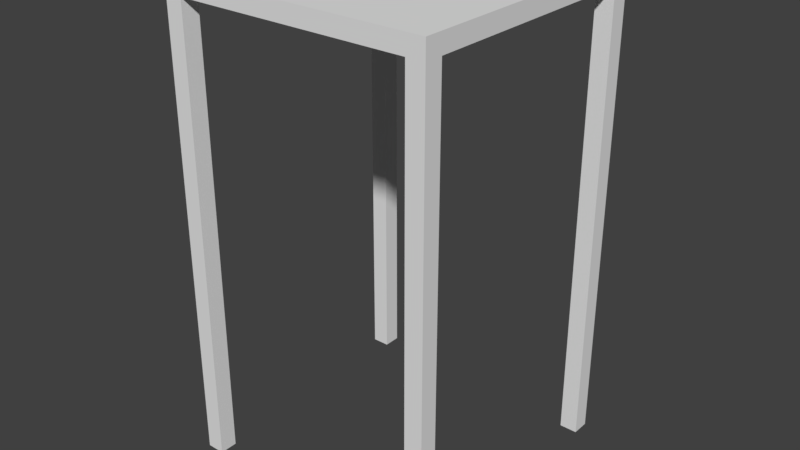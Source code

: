 # Source: boxloader_fort_plat_3m.blend  (saved by Blender 2.78.0; exported with 4.5.12 LTS)
import bpy
from mathutils import Matrix  # noqa: F401  (used for matrix-valued properties, if any)

bpy.ops.wm.read_factory_settings(use_empty=True)
scene = bpy.context.scene
scene.name = 'Scene'

# ---- collections
col_collection_1 = bpy.data.collections.new('Collection 1'); scene.collection.children.link(col_collection_1)
col_collection_1.hide_render = True
col_collection_1.hide_viewport = True
col_collection_2 = bpy.data.collections.new('Collection 2'); scene.collection.children.link(col_collection_2)
col_collection_2.hide_render = True
col_collection_2.hide_viewport = True
col_collection_3 = bpy.data.collections.new('Collection 3'); scene.collection.children.link(col_collection_3)
col_collection_3.hide_render = True
col_collection_3.hide_viewport = True
col_collection_4 = bpy.data.collections.new('Collection 4'); scene.collection.children.link(col_collection_4)
col_collection_4.hide_render = True
col_collection_4.hide_viewport = True
col_collection_5 = bpy.data.collections.new('Collection 5'); scene.collection.children.link(col_collection_5)
col_collection_6 = bpy.data.collections.new('Collection 6'); scene.collection.children.link(col_collection_6)
col_collection_6.hide_render = True
col_collection_6.hide_viewport = True
col_collection_7 = bpy.data.collections.new('Collection 7'); scene.collection.children.link(col_collection_7)
col_collection_7.hide_render = True
col_collection_7.hide_viewport = True

# ---- materials (node trees are filled in below, after node groups)
mat_material_002 = bpy.data.materials.new('Material.002')
mat_material_002.alpha_threshold = 0.0
mat_material_002.use_transparent_shadow = False
mat_material_002.roughness = 0.5
mat_material_003 = bpy.data.materials.new('Material.003')
mat_material_003.alpha_threshold = 0.0
mat_material_003.use_transparent_shadow = False
mat_material_003.roughness = 0.5
mat_material_004 = bpy.data.materials.new('Material.004')
mat_material_004.alpha_threshold = 0.0
mat_material_004.use_transparent_shadow = False
mat_material_004.roughness = 0.5
mat_material_001 = bpy.data.materials.new('Material.001')
mat_material_001.alpha_threshold = 0.0
mat_material_001.use_transparent_shadow = False
mat_material_001.roughness = 0.5
mat_material = bpy.data.materials.new('Material')
mat_material.alpha_threshold = 0.0
mat_material.use_transparent_shadow = False
mat_material.roughness = 0.5

# ---- material node trees

# ---- world
world_world = bpy.data.worlds.new('World'); scene.world = world_world
world_world.color = (0.05088, 0.05088, 0.05088)
world_world.use_sun_shadow = False
world_world.sun_shadow_jitter_overblur = 0.0
world_world.cycles.sampling_method = 'MANUAL'

# ---- meshes
me_cube = bpy.data.meshes.new('Cube')
me_cube.from_pydata([(-3.0, 0.0, 0.2), (-3.0, 0.0, 0.3), (-3.0, 3.0, 0.2), (-3.0, 3.0, 0.3), (0.0, 0.0, 0.2), (0.0, 0.0, 0.3), (0.0, 3.0, 0.2), (0.0, 3.0, 0.3), (-0.1, 0.2, 0.0), (-0.1, 0.2, 0.2), (-0.1, 2.8, 0.0), (-0.1, 2.8, 0.2), (0.0, 0.2, 0.0), (0.0, 0.2, 0.2), (0.0, 2.8, 0.0), (0.0, 2.8, 0.2), (-3.0, 0.2, 0.0), (-3.0, 0.2, 0.2), (-3.0, 2.8, 0.0), (-3.0, 2.8, 0.2), (-2.9, 0.2, 0.0), (-2.9, 0.2, 0.2), (-2.9, 2.8, 0.0), (-2.9, 2.8, 0.2), (-1.6, 0.1, 0.0), (-1.6, 0.1, 0.2), (-1.6, 2.9, 0.0), (-1.6, 2.9, 0.2), (-1.4, 0.1, 0.0), (-1.4, 0.1, 0.2), (-1.4, 2.9, 0.0), (-1.4, 2.9, 0.2), (-2.0, 0.1, 0.0), (-2.0, 0.1, 0.2), (-2.0, 2.9, 0.0), (-2.0, 2.9, 0.2), (-1.9, 0.1, 0.0), (-1.9, 0.1, 0.2), (-1.9, 2.9, 0.0), (-1.9, 2.9, 0.2), (-1.1, 0.1, 0.0), (-1.1, 0.1, 0.2), (-1.1, 2.9, 0.0), (-1.1, 2.9, 0.2), (-1.0, 0.1, 0.0), (-1.0, 0.1, 0.2), (-1.0, 2.9, 0.0), (-1.0, 2.9, 0.2), (-0.1, 1.4, 0.1), (-0.1, 1.4, 0.2), (-2.9, 1.4, 0.1), (-2.9, 1.4, 0.2), (-0.1, 1.6, 0.1), (-0.1, 1.6, 0.2), (-2.9, 1.6, 0.1), (-2.9, 1.6, 0.2), (-0.1, 2.4, 0.1), (-0.1, 2.4, 0.2), (-2.9, 2.4, 0.1), (-2.9, 2.4, 0.2), (-0.1, 2.6, 0.1), (-0.1, 2.6, 0.2), (-2.9, 2.6, 0.1), (-2.9, 2.6, 0.2), (-0.1, 0.4, 0.1), (-0.1, 0.4, 0.2), (-2.9, 0.4, 0.1), (-2.9, 0.4, 0.2), (-0.1, 0.6, 0.1), (-0.1, 0.6, 0.2), (-2.9, 0.6, 0.1), (-2.9, 0.6, 0.2), (-0.2, 2.9, 0.0), (-0.2, 2.9, 0.2), (-2.8, 2.9, 0.0), (-2.8, 2.9, 0.2), (-0.2, 3.0, 0.0), (-0.2, 3.0, 0.2), (-2.8, 3.0, 0.0), (-2.8, 3.0, 0.2), (-0.2, 0.0, 0.0), (-0.2, 0.0, 0.2), (-2.8, 0.0, 0.0), (-2.8, 0.0, 0.2), (-0.2, 0.1, 0.0), (-0.2, 0.1, 0.2), (-2.8, 0.1, 0.0), (-2.8, 0.1, 0.2), (-0.2, 0.0, -5.0), (-0.2, 0.0, 0.2), (-0.2, 0.2, -5.0), (-0.2, 0.2, 0.2), (0.0, 0.0, -5.0), (0.0, 0.0, 0.2), (0.0, 0.2, -5.0), (0.0, 0.2, 0.2), (-0.2, 2.8, -5.0), (-0.2, 2.8, 0.2), (-0.2, 3.0, -5.0), (-0.2, 3.0, 0.2), (0.0, 2.8, -5.0), (0.0, 2.8, 0.2), (0.0, 3.0, -5.0), (0.0, 3.0, 0.2), (-3.0, 0.0, -5.0), (-3.0, 0.0, 0.2), (-3.0, 0.2, -5.0), (-3.0, 0.2, 0.2), (-2.8, 0.0, -5.0), (-2.8, 0.0, 0.2), (-2.8, 0.2, -5.0), (-2.8, 0.2, 0.2), (-3.0, 2.8, -5.0), (-3.0, 2.8, 0.2), (-3.0, 3.0, -5.0), (-3.0, 3.0, 0.2), (-2.8, 2.8, -5.0), (-2.8, 2.8, 0.2), (-2.8, 3.0, -5.0), (-2.8, 3.0, 0.2), (-3.0, 2.1, 0.0), (-3.0, 2.3, 0.0), (-3.0, 2.8, -0.7), (-3.0, 2.8, -0.5), (-2.9, 2.1, 0.0), (-2.9, 2.3, 0.0), (-2.9, 2.8, -0.7), (-2.9, 2.8, -0.5), (-2.1, 2.9, 0.0), (-2.3, 2.9, 0.0), (-2.8, 2.9, -0.7), (-2.8, 2.9, -0.5), (-2.1, 3.0, 0.0), (-2.3, 3.0, 0.0), (-2.8, 3.0, -0.7), (-2.8, 3.0, -0.5), (-2.1, 0.0, 0.0), (-2.3, 0.0, 0.0), (-2.8, 0.0, -0.7), (-2.8, 0.0, -0.5), (-2.1, 0.1, 0.0), (-2.3, 0.1, 0.0), (-2.8, 0.1, -0.7), (-2.8, 0.1, -0.5), (-2.9, 0.9, 0.0), (-2.9, 0.7, 0.0), (-2.9, 0.2, -0.7), (-2.9, 0.2, -0.5), (-3.0, 0.9, 0.0), (-3.0, 0.7, 0.0), (-3.0, 0.2, -0.7), (-3.0, 0.2, -0.5), (0.0, 0.9, 0.0), (0.0, 0.7, 0.0), (0.0, 0.2, -0.7), (0.0, 0.2, -0.5), (-0.1, 0.9, 0.0), (-0.1, 0.7, 0.0), (-0.1, 0.2, -0.7), (-0.1, 0.2, -0.5), (-0.9, 0.1, 0.0), (-0.7, 0.1, 0.0), (-0.2, 0.1, -0.7), (-0.2, 0.1, -0.5), (-0.9, 0.0, 0.0), (-0.7, 0.0, 0.0), (-0.2, 0.0, -0.7), (-0.2, 0.0, -0.5), (-0.9, 3.0, 0.0), (-0.7, 3.0, 0.0), (-0.2, 3.0, -0.7), (-0.2, 3.0, -0.5), (-0.9, 2.9, 0.0), (-0.7, 2.9, 0.0), (-0.2, 2.9, -0.7), (-0.2, 2.9, -0.5), (-0.1, 2.1, 0.0), (-0.1, 2.3, 0.0), (-0.1, 2.8, -0.7), (-0.1, 2.8, -0.5), (0.0, 2.1, 0.0), (0.0, 2.3, 0.0), (0.0, 2.8, -0.7), (0.0, 2.8, -0.5)], [], [(0, 1, 3, 2), (2, 3, 7, 6), (6, 7, 5, 4), (4, 5, 1, 0), (2, 6, 4, 0), (7, 3, 1, 5), (8, 9, 11, 10), (10, 11, 15, 14), (14, 15, 13, 12), (12, 13, 9, 8), (10, 14, 12, 8), (15, 11, 9, 13), (16, 17, 19, 18), (18, 19, 23, 22), (22, 23, 21, 20), (20, 21, 17, 16), (18, 22, 20, 16), (23, 19, 17, 21), (24, 25, 27, 26), (26, 27, 31, 30), (30, 31, 29, 28), (28, 29, 25, 24), (26, 30, 28, 24), (31, 27, 25, 29), (32, 33, 35, 34), (34, 35, 39, 38), (38, 39, 37, 36), (36, 37, 33, 32), (34, 38, 36, 32), (39, 35, 33, 37), (40, 41, 43, 42), (42, 43, 47, 46), (46, 47, 45, 44), (44, 45, 41, 40), (42, 46, 44, 40), (47, 43, 41, 45), (48, 49, 51, 50), (50, 51, 55, 54), (54, 55, 53, 52), (52, 53, 49, 48), (50, 54, 52, 48), (55, 51, 49, 53), (56, 57, 59, 58), (58, 59, 63, 62), (62, 63, 61, 60), (60, 61, 57, 56), (58, 62, 60, 56), (63, 59, 57, 61), (64, 65, 67, 66), (66, 67, 71, 70), (70, 71, 69, 68), (68, 69, 65, 64), (66, 70, 68, 64), (71, 67, 65, 69), (72, 73, 75, 74), (74, 75, 79, 78), (78, 79, 77, 76), (76, 77, 73, 72), (74, 78, 76, 72), (79, 75, 73, 77), (80, 81, 83, 82), (82, 83, 87, 86), (86, 87, 85, 84), (84, 85, 81, 80), (82, 86, 84, 80), (87, 83, 81, 85), (88, 89, 91, 90), (90, 91, 95, 94), (94, 95, 93, 92), (92, 93, 89, 88), (90, 94, 92, 88), (95, 91, 89, 93), (96, 97, 99, 98), (98, 99, 103, 102), (102, 103, 101, 100), (100, 101, 97, 96), (98, 102, 100, 96), (103, 99, 97, 101), (104, 105, 107, 106), (106, 107, 111, 110), (110, 111, 109, 108), (108, 109, 105, 104), (106, 110, 108, 104), (111, 107, 105, 109), (112, 113, 115, 114), (114, 115, 119, 118), (118, 119, 117, 116), (116, 117, 113, 112), (114, 118, 116, 112), (119, 115, 113, 117), (120, 121, 123, 122), (122, 123, 127, 126), (126, 127, 125, 124), (124, 125, 121, 120), (122, 126, 124, 120), (127, 123, 121, 125), (128, 129, 131, 130), (130, 131, 135, 134), (134, 135, 133, 132), (132, 133, 129, 128), (130, 134, 132, 128), (135, 131, 129, 133), (136, 137, 139, 138), (138, 139, 143, 142), (142, 143, 141, 140), (140, 141, 137, 136), (138, 142, 140, 136), (143, 139, 137, 141), (144, 145, 147, 146), (146, 147, 151, 150), (150, 151, 149, 148), (148, 149, 145, 144), (146, 150, 148, 144), (151, 147, 145, 149), (152, 153, 155, 154), (154, 155, 159, 158), (158, 159, 157, 156), (156, 157, 153, 152), (154, 158, 156, 152), (159, 155, 153, 157), (160, 161, 163, 162), (162, 163, 167, 166), (166, 167, 165, 164), (164, 165, 161, 160), (162, 166, 164, 160), (167, 163, 161, 165), (168, 169, 171, 170), (170, 171, 175, 174), (174, 175, 173, 172), (172, 173, 169, 168), (170, 174, 172, 168), (175, 171, 169, 173), (176, 177, 179, 178), (178, 179, 183, 182), (182, 183, 181, 180), (180, 181, 177, 176), (178, 182, 180, 176), (183, 179, 177, 181)])
_uv = me_cube.uv_layers.new(name='UVMap')
_uv.uv.foreach_set('vector', [0.0, 0.4, 0.0, 0.5, 5.0, 0.5, 5.0, 0.4, 0.0, 0.4, 0.0, 0.5, 5.0, 0.5, 5.0, 0.4, 0.0, 0.4, 0.0, 0.5, -5.0, 0.5, -5.0, 0.4, 0.0, 0.4, 0.0, 0.5, -5.0, 0.5, -5.0, 0.4, 0.0, 0.0, 5.0, 0.0, 5.0, -5.0, 0.0, -5.0, 0.0, 0.0, -5.0, 0.0, -5.0, -5.0, 0.0, -5.0, 0.2, 0.2, 0.2, 0.4, 4.8, 0.4, 4.8, 0.2, 0.9, 0.2, 0.9, 0.4, 1.0, 0.4, 1.0, 0.2, 0.8, 0.2, 0.8, 0.4, -3.8, 0.4, -3.8, 0.2, 0.0, 0.2, 0.0, 0.4, -0.1, 0.4, -0.1, 0.2, 0.9, 0.8, 1.0, 0.8, 1.0, -3.8, 0.9, -3.8, 0.0, 0.8, -0.1, 0.8, -0.1, -3.8, 0.0, -3.8, 0.2, 0.2, 0.2, 0.4, 4.8, 0.4, 4.8, 0.2, 0.0, 0.2, 0.0, 0.4, 0.1, 0.4, 0.1, 0.2, 0.8, 0.2, 0.8, 0.4, -3.8, 0.4, -3.8, 0.2, 0.1, 0.2, 0.1, 0.4, 0.0, 0.4, 0.0, 0.2, 0.0, 0.8, 0.1, 0.8, 0.1, -3.8, 0.0, -3.8, 0.1, 0.8, 0.0, 0.8, 0.0, -3.8, 0.1, -3.8, 0.1, 0.2, 0.1, 0.4, 4.9, 0.4, 4.9, 0.2, 0.4, 0.2, 0.4, 0.4, 0.6, 0.4, 0.6, 0.2, 0.9, 0.2, 0.9, 0.4, -3.9, 0.4, -3.9, 0.2, 0.6, 0.2, 0.6, 0.4, 0.4, 0.4, 0.4, 0.2, 0.4, 0.9, 0.6, 0.9, 0.6, -3.9, 0.4, -3.9, 0.6, 0.9, 0.4, 0.9, 0.4, -3.9, 0.6, -3.9, 0.1, 0.2, 0.1, 0.4, 4.9, 0.4, 4.9, 0.2, 0.0, 0.2, 0.0, 0.4, 0.1, 0.4, 0.1, 0.2, 0.9, 0.2, 0.9, 0.4, -3.9, 0.4, -3.9, 0.2, 0.1, 0.2, 0.1, 0.4, 0.0, 0.4, 0.0, 0.2, 0.0, 0.9, 0.1, 0.9, 0.1, -3.9, 0.0, -3.9, 0.1, 0.9, 0.0, 0.9, 0.0, -3.9, 0.1, -3.9, 0.1, 0.2, 0.1, 0.4, 4.9, 0.4, 4.9, 0.2, 0.9, 0.2, 0.9, 0.4, 1.0, 0.4, 1.0, 0.2, 0.9, 0.2, 0.9, 0.4, -3.9, 0.4, -3.9, 0.2, 0.0, 0.2, 0.0, 0.4, -0.1, 0.4, -0.1, 0.2, 0.9, 0.9, 1.0, 0.9, 1.0, -3.9, 0.9, -3.9, 0.0, 0.9, -0.1, 0.9, -0.1, -3.9, 0.0, -3.9, 0.9, 0.3, 0.9, 0.4, -3.9, 0.4, -3.9, 0.3, 0.4, 0.3, 0.4, 0.4, 0.6, 0.4, 0.6, 0.3, 0.1, 0.3, 0.1, 0.4, 4.9, 0.4, 4.9, 0.3, 0.6, 0.3, 0.6, 0.4, 0.4, 0.4, 0.4, 0.3, 0.1, 0.4, 0.1, 0.6, 4.9, 0.6, 4.9, 0.4, 0.1, 0.6, 0.1, 0.4, 4.9, 0.4, 4.9, 0.6, 0.9, 0.3, 0.9, 0.4, -3.9, 0.4, -3.9, 0.3, 0.4, 0.3, 0.4, 0.4, 0.6, 0.4, 0.6, 0.3, 0.1, 0.3, 0.1, 0.4, 4.9, 0.4, 4.9, 0.3, 0.6, 0.3, 0.6, 0.4, 0.4, 0.4, 0.4, 0.3, 0.1, 0.4, 0.1, 0.6, 4.9, 0.6, 4.9, 0.4, 0.1, 0.6, 0.1, 0.4, 4.9, 0.4, 4.9, 0.6, 0.9, 0.3, 0.9, 0.4, -3.9, 0.4, -3.9, 0.3, 0.4, 0.3, 0.4, 0.4, 0.6, 0.4, 0.6, 0.3, 0.1, 0.3, 0.1, 0.4, 4.9, 0.4, 4.9, 0.3, 0.6, 0.3, 0.6, 0.4, 0.4, 0.4, 0.4, 0.3, 0.1, 0.4, 0.1, 0.6, 4.9, 0.6, 4.9, 0.4, 0.1, 0.6, 0.1, 0.4, 4.9, 0.4, 4.9, 0.6, 0.8, 0.2, 0.8, 0.4, -3.8, 0.4, -3.8, 0.2, 0.9, 0.2, 0.9, 0.4, 1.0, 0.4, 1.0, 0.2, 0.2, 0.2, 0.2, 0.4, 4.8, 0.4, 4.8, 0.2, 0.0, 0.2, 0.0, 0.4, -0.1, 0.4, -0.1, 0.2, 0.2, 0.9, 0.2, 1.0, 4.8, 1.0, 4.8, 0.9, 0.2, 0.0, 0.2, -0.1, 4.8, -0.1, 4.8, 0.0, 0.8, 0.2, 0.8, 0.4, -3.8, 0.4, -3.8, 0.2, 0.0, 0.2, 0.0, 0.4, 0.1, 0.4, 0.1, 0.2, 0.2, 0.2, 0.2, 0.4, 4.8, 0.4, 4.8, 0.2, 0.1, 0.2, 0.1, 0.4, 0.0, 0.4, 0.0, 0.2, 0.2, 0.0, 0.2, 0.1, 4.8, 0.1, 4.8, 0.0, 0.2, 0.1, 0.2, 0.0, 4.8, 0.0, 4.8, 0.1, 0.0, 0.2, 0.0, 5.4, 0.2, 5.4, 0.2, 0.2, 0.8, 0.2, 0.8, 5.4, 1.0, 5.4, 1.0, 0.2, 0.2, 0.2, 0.2, 5.4, 0.0, 5.4, 0.0, 0.2, 0.0, 0.2, 0.0, 5.4, -0.2, 5.4, -0.2, 0.2, 0.8, 0.2, 1.0, 0.2, 1.0, 0.0, 0.8, 0.0, 0.0, 0.2, -0.2, 0.2, -0.2, 0.0, 0.0, 0.0, 0.8, 0.2, 0.8, 5.4, 1.0, 5.4, 1.0, 0.2, 0.8, 0.2, 0.8, 5.4, 1.0, 5.4, 1.0, 0.2, 0.0, 0.2, 0.0, 5.4, -0.2, 5.4, -0.2, 0.2, 0.0, 0.2, 0.0, 5.4, -0.2, 5.4, -0.2, 0.2, 0.8, 0.0, 1.0, 0.0, 1.0, -0.2, 0.8, -0.2, 0.0, 0.0, -0.2, 0.0, -0.2, -0.2, 0.0, -0.2, 0.0, 0.2, 0.0, 5.4, 0.2, 5.4, 0.2, 0.2, 0.0, 0.2, 0.0, 5.4, 0.2, 5.4, 0.2, 0.2, 0.2, 0.2, 0.2, 5.4, 0.0, 5.4, 0.0, 0.2, 0.2, 0.2, 0.2, 5.4, 0.0, 5.4, 0.0, 0.2, 0.0, 0.2, 0.2, 0.2, 0.2, 0.0, 0.0, 0.0, 0.2, 0.2, 0.0, 0.2, 0.0, 0.0, 0.2, 0.0, 0.8, 0.2, 0.8, 5.4, 1.0, 5.4, 1.0, 0.2, 0.0, 0.2, 0.0, 5.4, 0.2, 5.4, 0.2, 0.2, 0.0, 0.2, 0.0, 5.4, -0.2, 5.4, -0.2, 0.2, 0.2, 0.2, 0.2, 5.4, 0.0, 5.4, 0.0, 0.2, 0.0, 0.0, 0.2, 0.0, 0.2, -0.2, 0.0, -0.2, 0.2, 0.0, 0.0, 0.0, 0.0, -0.2, 0.2, -0.2, 0.6, 0.2, 0.8, 0.2, 1.8, -0.8, 1.8, -1.0, 0.0, 0.0, 0.0, 0.2, 0.1, 0.2, 0.1, 0.0, 0.8, 0.0, 0.8, 0.2, -0.2, 1.2, -0.4, 1.2, 0.1, 0.6, 0.1, 0.8, 0.0, 0.8, 0.0, 0.6, 0.0, 0.0, 0.1, 0.0, 0.1, 1.2, 0.0, 1.2, 0.1, 0.2, 0.0, 0.2, 0.0, 1.2, 0.1, 1.2, 0.4, 0.2, 0.2, 0.2, -0.8, -0.8, -0.8, -1.0, 0.9, 0.0, 0.9, 0.2, 1.0, 0.2, 1.0, 0.0, 0.2, 0.0, 0.2, 0.2, 1.2, 1.2, 1.4, 1.2, 0.4, 0.0, 0.2, 0.0, 0.2, -0.1, 0.4, -0.1, 0.9, 0.0, 1.0, 0.0, 1.0, 1.2, 0.9, 1.2, 0.0, 0.2, -0.1, 0.2, -0.1, 1.2, 0.0, 1.2, 0.4, 0.2, 0.2, 0.2, -0.8, -0.8, -0.8, -1.0, 0.0, 0.0, 0.0, 0.2, 0.1, 0.2, 0.1, 0.0, 0.2, 0.0, 0.2, 0.2, 1.2, 1.2, 1.4, 1.2, 0.4, 0.1, 0.2, 0.1, 0.2, 0.0, 0.4, 0.0, 0.0, 0.0, 0.1, 0.0, 0.1, 1.2, 0.0, 1.2, 0.1, 0.2, 0.0, 0.2, 0.0, 1.2, 0.1, 1.2, 0.4, 0.2, 0.2, 0.2, -0.8, -0.8, -0.8, -1.0, 0.1, 0.0, 0.1, 0.2, 0.0, 0.2, 0.0, 0.0, 0.2, 0.0, 0.2, 0.2, 1.2, 1.2, 1.4, 1.2, 0.0, 0.4, 0.0, 0.2, 0.1, 0.2, 0.1, 0.4, 0.1, 0.0, 0.0, 0.0, 0.0, 1.2, 0.1, 1.2, 0.0, 0.2, 0.1, 0.2, 0.1, 1.2, 0.0, 1.2, 0.4, 0.2, 0.2, 0.2, -0.8, -0.8, -0.8, -1.0, 0.0, 0.0, 0.0, 0.2, -0.1, 0.2, -0.1, 0.0, 0.2, 0.0, 0.2, 0.2, 1.2, 1.2, 1.4, 1.2, 0.9, 0.4, 0.9, 0.2, 1.0, 0.2, 1.0, 0.4, 0.0, 0.0, -0.1, 0.0, -0.1, 1.2, 0.0, 1.2, 0.9, 0.2, 1.0, 0.2, 1.0, 1.2, 0.9, 1.2, 0.6, 0.2, 0.8, 0.2, 1.8, -0.8, 1.8, -1.0, 0.1, 0.0, 0.1, 0.2, 0.0, 0.2, 0.0, 0.0, 0.8, 0.0, 0.8, 0.2, -0.2, 1.2, -0.4, 1.2, 0.6, 0.0, 0.8, 0.0, 0.8, 0.1, 0.6, 0.1, 0.1, 0.0, 0.0, 0.0, 0.0, 1.2, 0.1, 1.2, 0.0, 0.2, 0.1, 0.2, 0.1, 1.2, 0.0, 1.2, 0.6, 0.2, 0.8, 0.2, 1.8, -0.8, 1.8, -1.0, 0.0, 0.0, 0.0, 0.2, -0.1, 0.2, -0.1, 0.0, 0.8, 0.0, 0.8, 0.2, -0.2, 1.2, -0.4, 1.2, 0.6, 0.9, 0.8, 0.9, 0.8, 1.0, 0.6, 1.0, 0.0, 0.0, -0.1, 0.0, -0.1, 1.2, 0.0, 1.2, 0.9, 0.2, 1.0, 0.2, 1.0, 1.2, 0.9, 1.2, 0.6, 0.2, 0.8, 0.2, 1.8, -0.8, 1.8, -1.0, 0.9, 0.0, 0.9, 0.2, 1.0, 0.2, 1.0, 0.0, 0.8, 0.0, 0.8, 0.2, -0.2, 1.2, -0.4, 1.2, 0.0, 0.6, 0.0, 0.8, -0.1, 0.8, -0.1, 0.6, 0.9, 0.0, 1.0, 0.0, 1.0, 1.2, 0.9, 1.2, 0.0, 0.2, -0.1, 0.2, -0.1, 1.2, 0.0, 1.2])
me_cube.materials.append(mat_material_002)
me_cube.use_remesh_preserve_volume = False
me_cube.use_remesh_preserve_attributes = False
me_cube.use_mirror_vertex_groups = False
me_cube.update()
me_cube_007 = bpy.data.meshes.new('Cube.007')
me_cube_007.from_pydata([(-3.0, 0.0, 0.0), (-3.0, 0.0, 0.3), (-3.0, 3.0, 0.0), (-3.0, 3.0, 0.3), (0.0, 0.0, 0.0), (0.0, 0.0, 0.3), (0.0, 3.0, 0.0), (0.0, 3.0, 0.3), (-0.2, 0.0, -5.0), (-0.2, 0.0, 0.0), (-0.2, 0.2, -5.0), (-0.2, 0.2, 0.0), (0.0, 0.0, -5.0), (0.0, 0.0, 0.0), (0.0, 0.2, -5.0), (0.0, 0.2, 0.0), (-0.2, 2.8, -5.0), (-0.2, 2.8, 0.0), (-0.2, 3.0, -5.0), (-0.2, 3.0, 0.0), (0.0, 2.8, -5.0), (0.0, 2.8, 0.0), (0.0, 3.0, -5.0), (0.0, 3.0, 0.0), (-3.0, 0.0, -5.0), (-3.0, 0.0, 0.0), (-3.0, 0.2, -5.0), (-3.0, 0.2, 0.0), (-2.8, 0.0, -5.0), (-2.8, 0.0, 0.0), (-2.8, 0.2, -5.0), (-2.8, 0.2, 0.0), (-3.0, 2.8, -5.0), (-3.0, 2.8, 0.0), (-3.0, 3.0, -5.0), (-3.0, 3.0, 0.0), (-2.8, 2.8, -5.0), (-2.8, 2.8, 0.0), (-2.8, 3.0, -5.0), (-2.8, 3.0, 0.0), (-3.0, 2.1, 0.0), (-3.0, 2.3, 0.0), (-3.0, 2.8, -0.7), (-3.0, 2.8, -0.5), (-2.9, 2.1, 0.0), (-2.9, 2.3, 0.0), (-2.9, 2.8, -0.7), (-2.9, 2.8, -0.5), (-2.1, 2.9, 0.0), (-2.3, 2.9, 0.0), (-2.8, 2.9, -0.7), (-2.8, 2.9, -0.5), (-2.1, 3.0, 0.0), (-2.3, 3.0, 0.0), (-2.8, 3.0, -0.7), (-2.8, 3.0, -0.5), (-2.1, 0.0, 0.0), (-2.3, 0.0, 0.0), (-2.8, 0.0, -0.7), (-2.8, 0.0, -0.5), (-2.1, 0.1, 0.0), (-2.3, 0.1, 0.0), (-2.8, 0.1, -0.7), (-2.8, 0.1, -0.5), (-2.9, 0.9, 0.0), (-2.9, 0.7, 0.0), (-2.9, 0.2, -0.7), (-2.9, 0.2, -0.5), (-3.0, 0.9, 0.0), (-3.0, 0.7, 0.0), (-3.0, 0.2, -0.7), (-3.0, 0.2, -0.5), (0.0, 0.9, 0.0), (0.0, 0.7, 0.0), (0.0, 0.2, -0.7), (0.0, 0.2, -0.5), (-0.1, 0.9, 0.0), (-0.1, 0.7, 0.0), (-0.1, 0.2, -0.7), (-0.1, 0.2, -0.5), (-0.9, 0.1, 0.0), (-0.7, 0.1, 0.0), (-0.2, 0.1, -0.7), (-0.2, 0.1, -0.5), (-0.9, 0.0, 0.0), (-0.7, 0.0, 0.0), (-0.2, 0.0, -0.7), (-0.2, 0.0, -0.5), (-0.9, 3.0, 0.0), (-0.7, 3.0, 0.0), (-0.2, 3.0, -0.7), (-0.2, 3.0, -0.5), (-0.9, 2.9, 0.0), (-0.7, 2.9, 0.0), (-0.2, 2.9, -0.7), (-0.2, 2.9, -0.5), (-0.1, 2.1, 0.0), (-0.1, 2.3, 0.0), (-0.1, 2.8, -0.7), (-0.1, 2.8, -0.5), (0.0, 2.1, 0.0), (0.0, 2.3, 0.0), (0.0, 2.8, -0.7), (0.0, 2.8, -0.5)], [], [(0, 1, 3, 2), (2, 3, 7, 6), (6, 7, 5, 4), (4, 5, 1, 0), (2, 6, 4, 0), (7, 3, 1, 5), (8, 9, 11, 10), (10, 11, 15, 14), (14, 15, 13, 12), (12, 13, 9, 8), (10, 14, 12, 8), (15, 11, 9, 13), (16, 17, 19, 18), (18, 19, 23, 22), (22, 23, 21, 20), (20, 21, 17, 16), (18, 22, 20, 16), (23, 19, 17, 21), (24, 25, 27, 26), (26, 27, 31, 30), (30, 31, 29, 28), (28, 29, 25, 24), (26, 30, 28, 24), (31, 27, 25, 29), (32, 33, 35, 34), (34, 35, 39, 38), (38, 39, 37, 36), (36, 37, 33, 32), (34, 38, 36, 32), (39, 35, 33, 37), (40, 41, 43, 42), (42, 43, 47, 46), (46, 47, 45, 44), (44, 45, 41, 40), (42, 46, 44, 40), (47, 43, 41, 45), (48, 49, 51, 50), (50, 51, 55, 54), (54, 55, 53, 52), (52, 53, 49, 48), (50, 54, 52, 48), (55, 51, 49, 53), (56, 57, 59, 58), (58, 59, 63, 62), (62, 63, 61, 60), (60, 61, 57, 56), (58, 62, 60, 56), (63, 59, 57, 61), (64, 65, 67, 66), (66, 67, 71, 70), (70, 71, 69, 68), (68, 69, 65, 64), (66, 70, 68, 64), (71, 67, 65, 69), (72, 73, 75, 74), (74, 75, 79, 78), (78, 79, 77, 76), (76, 77, 73, 72), (74, 78, 76, 72), (79, 75, 73, 77), (80, 81, 83, 82), (82, 83, 87, 86), (86, 87, 85, 84), (84, 85, 81, 80), (82, 86, 84, 80), (87, 83, 81, 85), (88, 89, 91, 90), (90, 91, 95, 94), (94, 95, 93, 92), (92, 93, 89, 88), (90, 94, 92, 88), (95, 91, 89, 93), (96, 97, 99, 98), (98, 99, 103, 102), (102, 103, 101, 100), (100, 101, 97, 96), (98, 102, 100, 96), (103, 99, 97, 101)])
_uv = me_cube_007.uv_layers.new(name='UVMap')
_uv.uv.foreach_set('vector', [0.0, 0.4, 0.0, 0.5, 5.0, 0.5, 5.0, 0.4, 0.0, 0.4, 0.0, 0.5, 5.0, 0.5, 5.0, 0.4, 0.0, 0.4, 0.0, 0.5, -5.0, 0.5, -5.0, 0.4, 0.0, 0.4, 0.0, 0.5, -5.0, 0.5, -5.0, 0.4, 0.0, 0.0, 5.0, 0.0, 5.0, -5.0, 0.0, -5.0, 0.0, 0.0, -5.0, 0.0, -5.0, -5.0, 0.0, -5.0, 0.0, 0.2, 0.0, 5.4, 0.2, 5.4, 0.2, 0.2, 0.8, 0.2, 0.8, 5.4, 1.0, 5.4, 1.0, 0.2, 0.2, 0.2, 0.2, 5.4, 0.0, 5.4, 0.0, 0.2, 0.0, 0.2, 0.0, 5.4, -0.2, 5.4, -0.2, 0.2, 0.8, 0.2, 1.0, 0.2, 1.0, 0.0, 0.8, 0.0, 0.0, 0.2, -0.2, 0.2, -0.2, 0.0, 0.0, 0.0, 0.8, 0.2, 0.8, 5.4, 1.0, 5.4, 1.0, 0.2, 0.8, 0.2, 0.8, 5.4, 1.0, 5.4, 1.0, 0.2, 0.0, 0.2, 0.0, 5.4, -0.2, 5.4, -0.2, 0.2, 0.0, 0.2, 0.0, 5.4, -0.2, 5.4, -0.2, 0.2, 0.8, 0.0, 1.0, 0.0, 1.0, -0.2, 0.8, -0.2, 0.0, 0.0, -0.2, 0.0, -0.2, -0.2, 0.0, -0.2, 0.0, 0.2, 0.0, 5.4, 0.2, 5.4, 0.2, 0.2, 0.0, 0.2, 0.0, 5.4, 0.2, 5.4, 0.2, 0.2, 0.2, 0.2, 0.2, 5.4, 0.0, 5.4, 0.0, 0.2, 0.2, 0.2, 0.2, 5.4, 0.0, 5.4, 0.0, 0.2, 0.0, 0.2, 0.2, 0.2, 0.2, 0.0, 0.0, 0.0, 0.2, 0.2, 0.0, 0.2, 0.0, 0.0, 0.2, 0.0, 0.8, 0.2, 0.8, 5.4, 1.0, 5.4, 1.0, 0.2, 0.0, 0.2, 0.0, 5.4, 0.2, 5.4, 0.2, 0.2, 0.0, 0.2, 0.0, 5.4, -0.2, 5.4, -0.2, 0.2, 0.2, 0.2, 0.2, 5.4, 0.0, 5.4, 0.0, 0.2, 0.0, 0.0, 0.2, 0.0, 0.2, -0.2, 0.0, -0.2, 0.2, 0.0, 0.0, 0.0, 0.0, -0.2, 0.2, -0.2, 0.6, 0.2, 0.8, 0.2, 1.8, -0.8, 1.8, -1.0, 0.0, 0.0, 0.0, 0.2, 0.1, 0.2, 0.1, 0.0, 0.8, 0.0, 0.8, 0.2, -0.2, 1.2, -0.4, 1.2, 0.1, 0.6, 0.1, 0.8, 0.0, 0.8, 0.0, 0.6, 0.0, 0.0, 0.1, 0.0, 0.1, 1.2, 0.0, 1.2, 0.1, 0.2, 0.0, 0.2, 0.0, 1.2, 0.1, 1.2, 0.4, 0.2, 0.2, 0.2, -0.8, -0.8, -0.8, -1.0, 0.9, 0.0, 0.9, 0.2, 1.0, 0.2, 1.0, 0.0, 0.2, 0.0, 0.2, 0.2, 1.2, 1.2, 1.4, 1.2, 0.4, 0.0, 0.2, 0.0, 0.2, -0.1, 0.4, -0.1, 0.9, 0.0, 1.0, 0.0, 1.0, 1.2, 0.9, 1.2, 0.0, 0.2, -0.1, 0.2, -0.1, 1.2, 0.0, 1.2, 0.4, 0.2, 0.2, 0.2, -0.8, -0.8, -0.8, -1.0, 0.0, 0.0, 0.0, 0.2, 0.1, 0.2, 0.1, 0.0, 0.2, 0.0, 0.2, 0.2, 1.2, 1.2, 1.4, 1.2, 0.4, 0.1, 0.2, 0.1, 0.2, 0.0, 0.4, 0.0, 0.0, 0.0, 0.1, 0.0, 0.1, 1.2, 0.0, 1.2, 0.1, 0.2, 0.0, 0.2, 0.0, 1.2, 0.1, 1.2, 0.4, 0.2, 0.2, 0.2, -0.8, -0.8, -0.8, -1.0, 0.1, 0.0, 0.1, 0.2, 0.0, 0.2, 0.0, 0.0, 0.2, 0.0, 0.2, 0.2, 1.2, 1.2, 1.4, 1.2, 0.0, 0.4, 0.0, 0.2, 0.1, 0.2, 0.1, 0.4, 0.1, 0.0, 0.0, 0.0, 0.0, 1.2, 0.1, 1.2, 0.0, 0.2, 0.1, 0.2, 0.1, 1.2, 0.0, 1.2, 0.4, 0.2, 0.2, 0.2, -0.8, -0.8, -0.8, -1.0, 0.0, 0.0, 0.0, 0.2, -0.1, 0.2, -0.1, 0.0, 0.2, 0.0, 0.2, 0.2, 1.2, 1.2, 1.4, 1.2, 0.9, 0.4, 0.9, 0.2, 1.0, 0.2, 1.0, 0.4, 0.0, 0.0, -0.1, 0.0, -0.1, 1.2, 0.0, 1.2, 0.9, 0.2, 1.0, 0.2, 1.0, 1.2, 0.9, 1.2, 0.6, 0.2, 0.8, 0.2, 1.8, -0.8, 1.8, -1.0, 0.1, 0.0, 0.1, 0.2, 0.0, 0.2, 0.0, 0.0, 0.8, 0.0, 0.8, 0.2, -0.2, 1.2, -0.4, 1.2, 0.6, 0.0, 0.8, 0.0, 0.8, 0.1, 0.6, 0.1, 0.1, 0.0, 0.0, 0.0, 0.0, 1.2, 0.1, 1.2, 0.0, 0.2, 0.1, 0.2, 0.1, 1.2, 0.0, 1.2, 0.6, 0.2, 0.8, 0.2, 1.8, -0.8, 1.8, -1.0, 0.0, 0.0, 0.0, 0.2, -0.1, 0.2, -0.1, 0.0, 0.8, 0.0, 0.8, 0.2, -0.2, 1.2, -0.4, 1.2, 0.6, 0.9, 0.8, 0.9, 0.8, 1.0, 0.6, 1.0, 0.0, 0.0, -0.1, 0.0, -0.1, 1.2, 0.0, 1.2, 0.9, 0.2, 1.0, 0.2, 1.0, 1.2, 0.9, 1.2, 0.6, 0.2, 0.8, 0.2, 1.8, -0.8, 1.8, -1.0, 0.9, 0.0, 0.9, 0.2, 1.0, 0.2, 1.0, 0.0, 0.8, 0.0, 0.8, 0.2, -0.2, 1.2, -0.4, 1.2, 0.0, 0.6, 0.0, 0.8, -0.1, 0.8, -0.1, 0.6, 0.9, 0.0, 1.0, 0.0, 1.0, 1.2, 0.9, 1.2, 0.0, 0.2, -0.1, 0.2, -0.1, 1.2, 0.0, 1.2])
me_cube_007.materials.append(mat_material_003)
me_cube_007.use_remesh_preserve_volume = False
me_cube_007.use_remesh_preserve_attributes = False
me_cube_007.use_mirror_vertex_groups = False
me_cube_007.update()
me_cube_002 = bpy.data.meshes.new('Cube.002')
me_cube_002.from_pydata([(-3.0, 0.0, 0.1), (-3.0, 0.0, 0.3), (-3.0, 3.0, 0.1), (-3.0, 3.0, 0.3), (0.0, 0.0, 0.1), (0.0, 0.0, 0.3), (0.0, 3.0, 0.1), (0.0, 3.0, 0.3), (-0.2, 0.0, -5.0), (-0.2, 0.0, 0.1), (-0.2, 0.2, -5.0), (-0.2, 0.2, 0.1), (0.0, 0.0, -5.0), (0.0, 0.0, 0.1), (0.0, 0.2, -5.0), (0.0, 0.2, 0.1), (-0.2, 2.8, -5.0), (-0.2, 2.8, 0.1), (-0.2, 3.0, -5.0), (-0.2, 3.0, 0.1), (0.0, 2.8, -5.0), (0.0, 2.8, 0.1), (0.0, 3.0, -5.0), (0.0, 3.0, 0.1), (-3.0, 0.0, -5.0), (-3.0, 0.0, 0.1), (-3.0, 0.2, -5.0), (-3.0, 0.2, 0.1), (-2.8, 0.0, -5.0), (-2.8, 0.0, 0.1), (-2.8, 0.2, -5.0), (-2.8, 0.2, 0.1), (-3.0, 2.8, -5.0), (-3.0, 2.8, 0.1), (-3.0, 3.0, -5.0), (-3.0, 3.0, 0.1), (-2.8, 2.8, -5.0), (-2.8, 2.8, 0.1), (-2.8, 3.0, -5.0), (-2.8, 3.0, 0.1)], [], [(0, 1, 3, 2), (2, 3, 7, 6), (6, 7, 5, 4), (4, 5, 1, 0), (2, 6, 4, 0), (7, 3, 1, 5), (8, 9, 11, 10), (10, 11, 15, 14), (14, 15, 13, 12), (12, 13, 9, 8), (10, 14, 12, 8), (15, 11, 9, 13), (16, 17, 19, 18), (18, 19, 23, 22), (22, 23, 21, 20), (20, 21, 17, 16), (18, 22, 20, 16), (23, 19, 17, 21), (24, 25, 27, 26), (26, 27, 31, 30), (30, 31, 29, 28), (28, 29, 25, 24), (26, 30, 28, 24), (31, 27, 25, 29), (32, 33, 35, 34), (34, 35, 39, 38), (38, 39, 37, 36), (36, 37, 33, 32), (34, 38, 36, 32), (39, 35, 33, 37)])
_uv = me_cube_002.uv_layers.new(name='UVMap')
_uv.uv.foreach_set('vector', [0.0, 0.4, 0.0, 0.5, 5.0, 0.5, 5.0, 0.4, 0.0, 0.4, 0.0, 0.5, 5.0, 0.5, 5.0, 0.4, 0.0, 0.4, 0.0, 0.5, -5.0, 0.5, -5.0, 0.4, 0.0, 0.4, 0.0, 0.5, -5.0, 0.5, -5.0, 0.4, 0.0, 0.0, 5.0, 0.0, 5.0, -5.0, 0.0, -5.0, 0.0, 0.0, -5.0, 0.0, -5.0, -5.0, 0.0, -5.0, 0.0, 0.2, 0.0, 5.4, 0.2, 5.4, 0.2, 0.2, 0.8, 0.2, 0.8, 5.4, 1.0, 5.4, 1.0, 0.2, 0.2, 0.2, 0.2, 5.4, 0.0, 5.4, 0.0, 0.2, 0.0, 0.2, 0.0, 5.4, -0.2, 5.4, -0.2, 0.2, 0.8, 0.2, 1.0, 0.2, 1.0, 0.0, 0.8, 0.0, 0.0, 0.2, -0.2, 0.2, -0.2, 0.0, 0.0, 0.0, 0.8, 0.2, 0.8, 5.4, 1.0, 5.4, 1.0, 0.2, 0.8, 0.2, 0.8, 5.4, 1.0, 5.4, 1.0, 0.2, 0.0, 0.2, 0.0, 5.4, -0.2, 5.4, -0.2, 0.2, 0.0, 0.2, 0.0, 5.4, -0.2, 5.4, -0.2, 0.2, 0.8, 0.0, 1.0, 0.0, 1.0, -0.2, 0.8, -0.2, 0.0, 0.0, -0.2, 0.0, -0.2, -0.2, 0.0, -0.2, 0.0, 0.2, 0.0, 5.4, 0.2, 5.4, 0.2, 0.2, 0.0, 0.2, 0.0, 5.4, 0.2, 5.4, 0.2, 0.2, 0.2, 0.2, 0.2, 5.4, 0.0, 5.4, 0.0, 0.2, 0.2, 0.2, 0.2, 5.4, 0.0, 5.4, 0.0, 0.2, 0.0, 0.2, 0.2, 0.2, 0.2, 0.0, 0.0, 0.0, 0.2, 0.2, 0.0, 0.2, 0.0, 0.0, 0.2, 0.0, 0.8, 0.2, 0.8, 5.4, 1.0, 5.4, 1.0, 0.2, 0.0, 0.2, 0.0, 5.4, 0.2, 5.4, 0.2, 0.2, 0.0, 0.2, 0.0, 5.4, -0.2, 5.4, -0.2, 0.2, 0.2, 0.2, 0.2, 5.4, 0.0, 5.4, 0.0, 0.2, 0.0, 0.0, 0.2, 0.0, 0.2, -0.2, 0.0, -0.2, 0.2, 0.0, 0.0, 0.0, 0.0, -0.2, 0.2, -0.2])
me_cube_002.use_remesh_preserve_volume = False
me_cube_002.use_remesh_preserve_attributes = False
me_cube_002.use_mirror_vertex_groups = False
me_cube_002.update()
me_cube_008 = bpy.data.meshes.new('Cube.008')
me_cube_008.from_pydata([(-3.0, 0.0, 0.1), (-3.0, 0.0, 0.3), (-3.0, 3.0, 0.1), (-3.0, 3.0, 0.3), (0.0, 0.0, 0.1), (0.0, 0.0, 0.3), (0.0, 3.0, 0.1), (0.0, 3.0, 0.3), (-0.2, 0.0, -5.0), (-0.2, 0.0, 0.1), (-0.2, 0.2, -5.0), (-0.2, 0.2, 0.1), (0.0, 0.0, -5.0), (0.0, 0.0, 0.1), (0.0, 0.2, -5.0), (0.0, 0.2, 0.1), (-0.2, 2.8, -5.0), (-0.2, 2.8, 0.1), (-0.2, 3.0, -5.0), (-0.2, 3.0, 0.1), (0.0, 2.8, -5.0), (0.0, 2.8, 0.1), (0.0, 3.0, -5.0), (0.0, 3.0, 0.1), (-3.0, 0.0, -5.0), (-3.0, 0.0, 0.1), (-3.0, 0.2, -5.0), (-3.0, 0.2, 0.1), (-2.8, 0.0, -5.0), (-2.8, 0.0, 0.1), (-2.8, 0.2, -5.0), (-2.8, 0.2, 0.1), (-3.0, 2.8, -5.0), (-3.0, 2.8, 0.1), (-3.0, 3.0, -5.0), (-3.0, 3.0, 0.1), (-2.8, 2.8, -5.0), (-2.8, 2.8, 0.1), (-2.8, 3.0, -5.0), (-2.8, 3.0, 0.1)], [], [(0, 1, 3, 2), (2, 3, 7, 6), (6, 7, 5, 4), (4, 5, 1, 0), (2, 6, 4, 0), (7, 3, 1, 5), (8, 9, 11, 10), (10, 11, 15, 14), (14, 15, 13, 12), (12, 13, 9, 8), (10, 14, 12, 8), (15, 11, 9, 13), (16, 17, 19, 18), (18, 19, 23, 22), (22, 23, 21, 20), (20, 21, 17, 16), (18, 22, 20, 16), (23, 19, 17, 21), (24, 25, 27, 26), (26, 27, 31, 30), (30, 31, 29, 28), (28, 29, 25, 24), (26, 30, 28, 24), (31, 27, 25, 29), (32, 33, 35, 34), (34, 35, 39, 38), (38, 39, 37, 36), (36, 37, 33, 32), (34, 38, 36, 32), (39, 35, 33, 37)])
_uv = me_cube_008.uv_layers.new(name='UVMap')
_uv.uv.foreach_set('vector', [0.0, 0.4, 0.0, 0.5, 5.0, 0.5, 5.0, 0.4, 0.0, 0.4, 0.0, 0.5, 5.0, 0.5, 5.0, 0.4, 0.0, 0.4, 0.0, 0.5, -5.0, 0.5, -5.0, 0.4, 0.0, 0.4, 0.0, 0.5, -5.0, 0.5, -5.0, 0.4, 0.0, 0.0, 5.0, 0.0, 5.0, -5.0, 0.0, -5.0, 0.0, 0.0, -5.0, 0.0, -5.0, -5.0, 0.0, -5.0, 0.0, 0.2, 0.0, 5.4, 0.2, 5.4, 0.2, 0.2, 0.8, 0.2, 0.8, 5.4, 1.0, 5.4, 1.0, 0.2, 0.2, 0.2, 0.2, 5.4, 0.0, 5.4, 0.0, 0.2, 0.0, 0.2, 0.0, 5.4, -0.2, 5.4, -0.2, 0.2, 0.8, 0.2, 1.0, 0.2, 1.0, 0.0, 0.8, 0.0, 0.0, 0.2, -0.2, 0.2, -0.2, 0.0, 0.0, 0.0, 0.8, 0.2, 0.8, 5.4, 1.0, 5.4, 1.0, 0.2, 0.8, 0.2, 0.8, 5.4, 1.0, 5.4, 1.0, 0.2, 0.0, 0.2, 0.0, 5.4, -0.2, 5.4, -0.2, 0.2, 0.0, 0.2, 0.0, 5.4, -0.2, 5.4, -0.2, 0.2, 0.8, 0.0, 1.0, 0.0, 1.0, -0.2, 0.8, -0.2, 0.0, 0.0, -0.2, 0.0, -0.2, -0.2, 0.0, -0.2, 0.0, 0.2, 0.0, 5.4, 0.2, 5.4, 0.2, 0.2, 0.0, 0.2, 0.0, 5.4, 0.2, 5.4, 0.2, 0.2, 0.2, 0.2, 0.2, 5.4, 0.0, 5.4, 0.0, 0.2, 0.2, 0.2, 0.2, 5.4, 0.0, 5.4, 0.0, 0.2, 0.0, 0.2, 0.2, 0.2, 0.2, 0.0, 0.0, 0.0, 0.2, 0.2, 0.0, 0.2, 0.0, 0.0, 0.2, 0.0, 0.8, 0.2, 0.8, 5.4, 1.0, 5.4, 1.0, 0.2, 0.0, 0.2, 0.0, 5.4, 0.2, 5.4, 0.2, 0.2, 0.0, 0.2, 0.0, 5.4, -0.2, 5.4, -0.2, 0.2, 0.2, 0.2, 0.2, 5.4, 0.0, 5.4, 0.0, 0.2, 0.0, 0.0, 0.2, 0.0, 0.2, -0.2, 0.0, -0.2, 0.2, 0.0, 0.0, 0.0, 0.0, -0.2, 0.2, -0.2])
me_cube_008.use_remesh_preserve_volume = False
me_cube_008.use_remesh_preserve_attributes = False
me_cube_008.use_mirror_vertex_groups = False
me_cube_008.update()
me_cube_009 = bpy.data.meshes.new('Cube.009')
me_cube_009.from_pydata([(-3.0, 0.0, 0.1), (-3.0, 0.0, 0.3), (-3.0, 3.0, 0.1), (-3.0, 3.0, 0.3), (0.0, 0.0, 0.1), (0.0, 0.0, 0.3), (0.0, 3.0, 0.1), (0.0, 3.0, 0.3), (-0.2, 0.0, -5.0), (-0.2, 0.0, 0.1), (-0.2, 0.2, -5.0), (-0.2, 0.2, 0.1), (0.0, 0.0, -5.0), (0.0, 0.0, 0.1), (0.0, 0.2, -5.0), (0.0, 0.2, 0.1), (-0.2, 2.8, -5.0), (-0.2, 2.8, 0.1), (-0.2, 3.0, -5.0), (-0.2, 3.0, 0.1), (0.0, 2.8, -5.0), (0.0, 2.8, 0.1), (0.0, 3.0, -5.0), (0.0, 3.0, 0.1), (-3.0, 0.0, -5.0), (-3.0, 0.0, 0.1), (-3.0, 0.2, -5.0), (-3.0, 0.2, 0.1), (-2.8, 0.0, -5.0), (-2.8, 0.0, 0.1), (-2.8, 0.2, -5.0), (-2.8, 0.2, 0.1), (-3.0, 2.8, -5.0), (-3.0, 2.8, 0.1), (-3.0, 3.0, -5.0), (-3.0, 3.0, 0.1), (-2.8, 2.8, -5.0), (-2.8, 2.8, 0.1), (-2.8, 3.0, -5.0), (-2.8, 3.0, 0.1)], [], [(0, 1, 3, 2), (2, 3, 7, 6), (6, 7, 5, 4), (4, 5, 1, 0), (2, 6, 4, 0), (7, 3, 1, 5), (8, 9, 11, 10), (10, 11, 15, 14), (14, 15, 13, 12), (12, 13, 9, 8), (10, 14, 12, 8), (15, 11, 9, 13), (16, 17, 19, 18), (18, 19, 23, 22), (22, 23, 21, 20), (20, 21, 17, 16), (18, 22, 20, 16), (23, 19, 17, 21), (24, 25, 27, 26), (26, 27, 31, 30), (30, 31, 29, 28), (28, 29, 25, 24), (26, 30, 28, 24), (31, 27, 25, 29), (32, 33, 35, 34), (34, 35, 39, 38), (38, 39, 37, 36), (36, 37, 33, 32), (34, 38, 36, 32), (39, 35, 33, 37)])
_uv = me_cube_009.uv_layers.new(name='UVMap')
_uv.uv.foreach_set('vector', [0.0, 0.4, 0.0, 0.5, 5.0, 0.5, 5.0, 0.4, 0.0, 0.4, 0.0, 0.5, 5.0, 0.5, 5.0, 0.4, 0.0, 0.4, 0.0, 0.5, -5.0, 0.5, -5.0, 0.4, 0.0, 0.4, 0.0, 0.5, -5.0, 0.5, -5.0, 0.4, 0.0, 0.0, 5.0, 0.0, 5.0, -5.0, 0.0, -5.0, 0.0, 0.0, -5.0, 0.0, -5.0, -5.0, 0.0, -5.0, 0.0, 0.2, 0.0, 5.4, 0.2, 5.4, 0.2, 0.2, 0.8, 0.2, 0.8, 5.4, 1.0, 5.4, 1.0, 0.2, 0.2, 0.2, 0.2, 5.4, 0.0, 5.4, 0.0, 0.2, 0.0, 0.2, 0.0, 5.4, -0.2, 5.4, -0.2, 0.2, 0.8, 0.2, 1.0, 0.2, 1.0, 0.0, 0.8, 0.0, 0.0, 0.2, -0.2, 0.2, -0.2, 0.0, 0.0, 0.0, 0.8, 0.2, 0.8, 5.4, 1.0, 5.4, 1.0, 0.2, 0.8, 0.2, 0.8, 5.4, 1.0, 5.4, 1.0, 0.2, 0.0, 0.2, 0.0, 5.4, -0.2, 5.4, -0.2, 0.2, 0.0, 0.2, 0.0, 5.4, -0.2, 5.4, -0.2, 0.2, 0.8, 0.0, 1.0, 0.0, 1.0, -0.2, 0.8, -0.2, 0.0, 0.0, -0.2, 0.0, -0.2, -0.2, 0.0, -0.2, 0.0, 0.2, 0.0, 5.4, 0.2, 5.4, 0.2, 0.2, 0.0, 0.2, 0.0, 5.4, 0.2, 5.4, 0.2, 0.2, 0.2, 0.2, 0.2, 5.4, 0.0, 5.4, 0.0, 0.2, 0.2, 0.2, 0.2, 5.4, 0.0, 5.4, 0.0, 0.2, 0.0, 0.2, 0.2, 0.2, 0.2, 0.0, 0.0, 0.0, 0.2, 0.2, 0.0, 0.2, 0.0, 0.0, 0.2, 0.0, 0.8, 0.2, 0.8, 5.4, 1.0, 5.4, 1.0, 0.2, 0.0, 0.2, 0.0, 5.4, 0.2, 5.4, 0.2, 0.2, 0.0, 0.2, 0.0, 5.4, -0.2, 5.4, -0.2, 0.2, 0.2, 0.2, 0.2, 5.4, 0.0, 5.4, 0.0, 0.2, 0.0, 0.0, 0.2, 0.0, 0.2, -0.2, 0.0, -0.2, 0.2, 0.0, 0.0, 0.0, 0.0, -0.2, 0.2, -0.2])
me_cube_009.materials.append(mat_material_004)
me_cube_009.use_remesh_preserve_volume = False
me_cube_009.use_remesh_preserve_attributes = False
me_cube_009.use_mirror_vertex_groups = False
me_cube_009.update()
me_cube_005 = bpy.data.meshes.new('Cube.005')
me_cube_005.from_pydata([(-3.1, -0.1, 0.3), (-3.1, 3.1, 0.3), (0.1, -0.1, 0.3), (0.1, 3.1, 0.3)], [], [(3, 1, 0, 2)])
_uv = me_cube_005.uv_layers.new(name='UVMap')
_uv.uv.foreach_set('vector', [0.0, 0.0, -5.0, 0.0, -5.0, -5.0, 0.0, -5.0])
me_cube_005.materials.append(mat_material_001)
me_cube_005.use_remesh_preserve_volume = False
me_cube_005.use_remesh_preserve_attributes = False
me_cube_005.use_mirror_vertex_groups = False
me_cube_005.update()
me_cube_001 = bpy.data.meshes.new('Cube.001')
me_cube_001.from_pydata([(-3.0, 0.0, 0.0), (-3.0, 0.0, 0.3), (-3.0, 3.0, 0.0), (-3.0, 3.0, 0.3), (0.0, 0.0, 0.0), (0.0, 0.0, 0.3), (0.0, 3.0, 0.0), (0.0, 3.0, 0.3)], [], [(0, 1, 3, 2), (2, 3, 7, 6), (6, 7, 5, 4), (4, 5, 1, 0), (2, 6, 4, 0), (7, 3, 1, 5)])
_uv = me_cube_001.uv_layers.new(name='UVMap')
_uv.uv.foreach_set('vector', [0.0, 0.2, 0.0, 0.5, 5.0, 0.5, 5.0, 0.2, 0.0, 0.2, 0.0, 0.5, 5.0, 0.5, 5.0, 0.2, 0.0, 0.2, 0.0, 0.5, -5.0, 0.5, -5.0, 0.2, 0.0, 0.2, 0.0, 0.5, -5.0, 0.5, -5.0, 0.2, 0.0, 0.0, 5.0, 0.0, 5.0, -5.0, 0.0, -5.0, 0.0, 0.0, -5.0, 0.0, -5.0, -5.0, 0.0, -5.0])
me_cube_001.materials.append(mat_material)
me_cube_001.use_remesh_preserve_volume = False
me_cube_001.use_remesh_preserve_attributes = False
me_cube_001.use_mirror_vertex_groups = False
me_cube_001.update()

# ---- objects
ob_cube = bpy.data.objects.new('Cube', me_cube)
ob_cube_006 = bpy.data.objects.new('Cube.006', me_cube_007)
ob_cube_002 = bpy.data.objects.new('Cube.002', me_cube_002)
ob_cube_003 = bpy.data.objects.new('Cube.003', me_cube_008)
ob_cube_004 = bpy.data.objects.new('Cube.004', me_cube_009)
ob_cube_005 = bpy.data.objects.new('Cube.005', me_cube_005)
ob_cube_001 = bpy.data.objects.new('Cube.001', me_cube_001)

# ---- transforms, parenting, visibility, modifiers, constraints
ob_cube.location = (0.0, 0.0, 0.0)
ob_cube.lineart.crease_threshold = 0.0
ob_cube_006.location = (0.0, 0.0, 0.0)
ob_cube_006.lineart.crease_threshold = 0.0
ob_cube_002.location = (0.0, 0.0, 0.0)
ob_cube_002.lineart.crease_threshold = 0.0
_vg = ob_cube_002.vertex_groups.new(name='Component00')
_vg = ob_cube_002.vertex_groups.new(name='Component01')
_vg = ob_cube_002.vertex_groups.new(name='Component02')
_vg = ob_cube_002.vertex_groups.new(name='Component03')
_vg = ob_cube_002.vertex_groups.new(name='Component04')
ob_cube_003.location = (0.0, 0.0, 0.0)
ob_cube_003.lineart.crease_threshold = 0.0
_vg = ob_cube_003.vertex_groups.new(name='Component00')
_vg = ob_cube_003.vertex_groups.new(name='Component01')
_vg = ob_cube_003.vertex_groups.new(name='Component02')
_vg = ob_cube_003.vertex_groups.new(name='Component03')
_vg = ob_cube_003.vertex_groups.new(name='Component04')
ob_cube_004.location = (0.0, 0.0, 0.0)
ob_cube_004.lineart.crease_threshold = 0.0
_vg = ob_cube_004.vertex_groups.new(name='Component00')
_vg = ob_cube_004.vertex_groups.new(name='Component01')
_vg = ob_cube_004.vertex_groups.new(name='Component02')
_vg = ob_cube_004.vertex_groups.new(name='Component03')
_vg = ob_cube_004.vertex_groups.new(name='Component04')
ob_cube_005.location = (0.0, 0.0, 0.0)
ob_cube_005.lineart.crease_threshold = 0.0
_vg = ob_cube_005.vertex_groups.new(name='Component00')
_vg = ob_cube_005.vertex_groups.new(name='Component01')
_vg = ob_cube_005.vertex_groups.new(name='Component02')
_vg = ob_cube_005.vertex_groups.new(name='Component03')
_vg = ob_cube_005.vertex_groups.new(name='Component04')
ob_cube_001.location = (0.0, 0.0, 0.0)
ob_cube_001.lineart.crease_threshold = 0.0

# ---- collection membership
col_collection_1.objects.link(ob_cube)
col_collection_2.objects.link(ob_cube_006)
col_collection_3.objects.link(ob_cube_002)
col_collection_4.objects.link(ob_cube_003)
col_collection_5.objects.link(ob_cube_004)
col_collection_6.objects.link(ob_cube_005)
col_collection_7.objects.link(ob_cube_001)

# ---- scene / render settings (as saved in the file)
scene.frame_start = 1; scene.frame_end = 250; scene.frame_set(1)
scene.render.engine = 'BLENDER_EEVEE_NEXT'
scene.render.resolution_percentage = 50
scene.render.dither_intensity = 0.0
scene.cycles.use_denoising = False
scene.cycles.samples = 128
scene.cycles.sampling_pattern = 'TABULATED_SOBOL'
scene.cycles.light_sampling_threshold = 0.0
scene.cycles.use_adaptive_sampling = False
scene.cycles.use_light_tree = False
scene.cycles.blur_glossy = 0.0
scene.cycles.sample_clamp_indirect = 0.0
scene.view_settings.view_transform = 'Standard'
bpy.context.view_layer.update()

# ---- added for rendering (the .blend has no active camera and no usable light): camera, sun
cam_auto = bpy.data.cameras.new('AutoCamera')
cam_auto.lens = 50.0
cam_auto.sensor_width = 36.0
cam_auto.clip_end = 1000.0
ob_auto_camera = bpy.data.objects.new('AutoCamera', cam_auto)
scene.collection.objects.link(ob_auto_camera)
ob_auto_camera.location = (4.94809, -6.23771, 2.80847)
ob_auto_camera.rotation_euler = (1.09748, -7.21219e-08, 0.694738)
scene.camera = ob_auto_camera
light_auto_sun = bpy.data.lights.new('AutoSun', 'SUN')
light_auto_sun.energy = 3.0
light_auto_sun.angle = 0.0523599
ob_auto_sun = bpy.data.objects.new('AutoSun', light_auto_sun)
scene.collection.objects.link(ob_auto_sun)
ob_auto_sun.rotation_euler = (0.872665, 0.174533, 0.523599)
bpy.context.view_layer.update()
